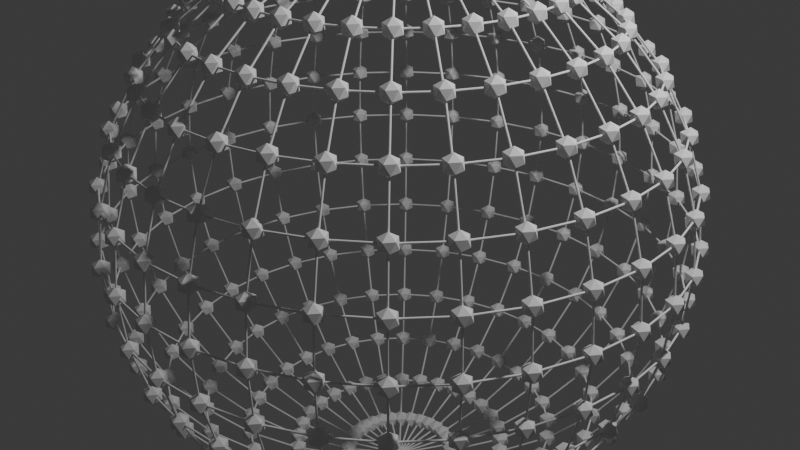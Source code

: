 # Source: Motion_Graphics_Geometry_Nodes_2025.blend  (saved by Blender 4.4.30; exported with 4.5.12 LTS)
import bpy
from mathutils import Matrix  # noqa: F401  (used for matrix-valued properties, if any)

bpy.ops.wm.read_factory_settings(use_empty=True)
scene = bpy.context.scene
scene.name = 'Scene'

# ---- collections
col_collection = bpy.data.collections.new('Collection'); scene.collection.children.link(col_collection)

# ---- materials (node trees are filled in below, after node groups)
mat_material_001 = bpy.data.materials.new('Material.001')

# ---- node groups
ng_animationexample_r12_instancesdroplets = bpy.data.node_groups.new('AnimationExample.R12.InstancesDroplets', 'GeometryNodeTree')
_s = ng_animationexample_r12_instancesdroplets.interface.new_socket(name='Geometry', in_out='OUTPUT', socket_type='NodeSocketGeometry')
_s = ng_animationexample_r12_instancesdroplets.interface.new_socket(name='Geometry', in_out='INPUT', socket_type='NodeSocketGeometry')
ng_animationexample_r12_instancesdroplets.is_modifier = True
_N = ng_animationexample_r12_instancesdroplets.nodes; _L = ng_animationexample_r12_instancesdroplets.links
n0 = _N.new('NodeGroupInput'); n0.name = 'Group Input'; n0.location = (-570, 103)
n1 = _N.new('NodeGroupOutput'); n1.name = 'Group Output'; n1.location = (1034, 42)
n2 = _N.new('GeometryNodeInputSceneTime'); n2.name = 'Scene Time'; n2.location = (50, -160)
n3 = _N.new('GeometryNodeSetPosition'); n3.name = 'Set Position'; n3.location = (645, -251)
n4 = _N.new('FunctionNodeInputInt'); n4.name = 'Integer'; n4.location = (29, -279)
n4.label = 'Total Frames'
n4.integer = 180
n4.outputs[0].default_value = 0
n5 = _N.new('ShaderNodeCombineXYZ'); n5.name = 'Combine XYZ'; n5.location = (488, -338)
n6 = _N.new('ShaderNodeMapRange'); n6.name = 'Map Range'; n6.location = (410, -108)
n6.inputs[4].default_value = 6.283
n7 = _N.new('ShaderNodeMath'); n7.name = 'Math'; n7.location = (230, -142)
n7.operation = 'PINGPONG'
n8 = _N.new('ShaderNodeMath'); n8.name = 'Math.001'; n8.location = (223, -289)
n8.operation = 'DIVIDE'
n8.inputs[1].default_value = 2.0
n9 = _N.new('GeometryNodeInstanceOnPoints'); n9.name = 'Instance on Points'; n9.location = (222, -39)
n10 = _N.new('GeometryNodeMeshIcoSphere'); n10.name = 'Ico Sphere'; n10.location = (29, -139)
n10.inputs[0].default_value = 0.1
n11 = _N.new('ShaderNodeTexWave'); n11.name = 'Wave Texture'; n11.location = (678, -40)
n12 = _N.new('GeometryNodeInputIndex'); n12.name = 'Index'; n12.location = (390, -359)
n13 = _N.new('GeometryNodeMeshUVSphere'); n13.name = 'UV Sphere'; n13.location = (-638, 20)
n13.inputs[2].default_value = 2.96
n14 = _N.new('GeometryNodeJoinGeometry'); n14.name = 'Join Geometry'; n14.location = (853, 42)
n15 = _N.new('GeometryNodeMeshToCurve'); n15.name = 'Mesh to Curve'; n15.location = (29, -55)
n16 = _N.new('GeometryNodeCurveToMesh'); n16.name = 'Curve to Mesh'; n16.location = (245, -39)
n17 = _N.new('GeometryNodeCurvePrimitiveCircle'); n17.name = 'Curve Circle'; n17.location = (29, -162)
n17.inputs[4].default_value = 0.01
n18 = _N.new('NodeFrame'); n18.name = 'Frame'; n18.location = (-330, 377)
n18.label = 'Wireframe Mesh'
n18.width = 414
n19 = _N.new('NodeFrame'); n19.name = 'Frame.001'; n19.location = (94, 177)
n19.label = 'Instances'
n19.width = 391
n20 = _N.new('NodeFrame'); n20.name = 'Frame.002'; n20.location = (-388, -290)
n20.label = 'Optional: Animation'
n20.width = 857
n21 = _N.new('GeometryNodeInputNamedAttribute'); n21.name = 'Named Attribute'; n21.location = (220, -39)
n21.inputs[0].default_value = 'radius'
n22 = _N.new('GeometryNodeSwitch'); n22.name = 'Switch'; n22.location = (220, -39)
n22.input_type = 'FLOAT'
n22.inputs[1].default_value = 1.0
n2.parent = n20
n4.parent = n20
n6.parent = n20
n7.parent = n20
n8.parent = n20
n9.parent = n19
n10.parent = n19
n11.parent = n20
n12.parent = n20
n15.parent = n18
n16.parent = n18
n17.parent = n18
n21.parent = n18
n22.parent = n18
_L.new(n14.outputs[0], n1.inputs[0])
_L.new(n9.outputs[0], n3.inputs[0])
_L.new(n5.outputs[0], n3.inputs[3])
_L.new(n7.outputs[0], n6.inputs[0])
_L.new(n4.outputs[0], n6.inputs[2])
_L.new(n2.outputs[1], n7.inputs[0])
_L.new(n4.outputs[0], n8.inputs[0])
_L.new(n8.outputs[0], n7.inputs[1])
_L.new(n10.outputs[0], n9.inputs[2])
_L.new(n6.outputs[0], n11.inputs[6])
_L.new(n12.outputs[0], n11.inputs[0])
_L.new(n13.outputs[0], n9.inputs[0])
_L.new(n3.outputs[0], n14.inputs[0])
_L.new(n16.outputs[0], n14.inputs[0])
_L.new(n13.outputs[0], n15.inputs[0])
_L.new(n15.outputs[0], n16.inputs[0])
_L.new(n17.outputs[0], n16.inputs[1])
_L.new(n21.outputs[1], n22.inputs[0])
_L.new(n21.outputs[0], n22.inputs[2])
_L.new(n22.outputs[0], n16.inputs[2])
n1.is_active_output = True

# ---- material node trees
mat_material_001.use_nodes = True; mat_material_001.node_tree.nodes.clear()
_N = mat_material_001.node_tree.nodes; _L = mat_material_001.node_tree.links
n0 = _N.new('ShaderNodeBsdfPrincipled'); n0.name = 'Principled BSDF'; n0.location = (10, 300)
n1 = _N.new('ShaderNodeOutputMaterial'); n1.name = 'Material Output'; n1.location = (300, 300)
_L.new(n0.outputs[0], n1.inputs[0])
n1.is_active_output = True

# ---- world
world_world = bpy.data.worlds.new('World'); scene.world = world_world
world_world.use_nodes = True; world_world.node_tree.nodes.clear()
_N = world_world.node_tree.nodes; _L = world_world.node_tree.links
n0 = _N.new('ShaderNodeOutputWorld'); n0.name = 'World Output'; n0.location = (300, 300)
n1 = _N.new('ShaderNodeBackground'); n1.name = 'Background'; n1.location = (10, 300)
n1.inputs[0].default_value = (0.05088, 0.05088, 0.05088, 1.0)
_L.new(n1.outputs[0], n0.inputs[0])
n0.is_active_output = True
world_world.color = (0.05088, 0.05088, 0.05088)
world_world.sun_shadow_jitter_overblur = 0.0

# ---- cameras
cam_camera = bpy.data.cameras.new('Camera')
cam_camera.clip_end = 100.0
cam_camera.ortho_scale = 7.314

# ---- lights
light_light = bpy.data.lights.new('Light', 'POINT')
light_light.energy = 1000.0
light_light.shadow_soft_size = 0.1

# ---- meshes
me_cube = bpy.data.meshes.new('Cube')
me_cube.from_pydata([(1.0, 1.0, 1.0), (1.0, 1.0, -1.0), (1.0, -1.0, 1.0), (1.0, -1.0, -1.0), (-1.0, 1.0, 1.0), (-1.0, 1.0, -1.0), (-1.0, -1.0, 1.0), (-1.0, -1.0, -1.0)], [], [(0, 4, 6, 2), (3, 2, 6, 7), (7, 6, 4, 5), (5, 1, 3, 7), (1, 0, 2, 3), (5, 4, 0, 1)])
_uv = me_cube.uv_layers.new(name='UVMap')
_uv.uv.foreach_set('vector', [0.625, 0.5, 0.875, 0.5, 0.875, 0.75, 0.625, 0.75, 0.375, 0.75, 0.625, 0.75, 0.625, 1.0, 0.375, 1.0, 0.375, 0.0, 0.625, 0.0, 0.625, 0.25, 0.375, 0.25, 0.125, 0.5, 0.375, 0.5, 0.375, 0.75, 0.125, 0.75, 0.375, 0.5, 0.625, 0.5, 0.625, 0.75, 0.375, 0.75, 0.375, 0.25, 0.625, 0.25, 0.625, 0.5, 0.375, 0.5])
me_cube.materials.append(mat_material_001)
me_cube.use_mirror_vertex_groups = False
me_cube.update()
me_plane = bpy.data.meshes.new('Plane')
me_plane.from_pydata([(-1.0, -1.0, 0.0), (1.0, -1.0, 0.0), (-1.0, 1.0, 0.0), (1.0, 1.0, 0.0)], [], [(0, 1, 3, 2)])
_uv = me_plane.uv_layers.new(name='UVMap')
_uv.uv.foreach_set('vector', [0.0, 0.0, 1.0, 0.0, 1.0, 1.0, 0.0, 1.0])
me_plane.update()

# ---- objects
ob_cube = bpy.data.objects.new('Cube', me_cube)
ob_light = bpy.data.objects.new('Light', light_light)
ob_camera = bpy.data.objects.new('Camera', cam_camera)
ob_wireframe_example = bpy.data.objects.new('Wireframe Example', me_plane)

# ---- transforms, parenting, visibility, modifiers, constraints
ob_cube.location = (0.0, 0.0, 0.0)
ob_cube.lock_rotations_4d = False
ob_cube.empty_display_type = 'ARROWS'
ob_cube.lineart.crease_threshold = 0.0
_m = ob_cube.modifiers.new('GeometryNodes', 'NODES')
_m.node_group = ng_animationexample_r12_instancesdroplets
ob_light.location = (4.076, 1.005, 5.904)
ob_light.rotation_euler = (0.6503, 0.05522, 1.866)
ob_light.lock_rotations_4d = False
ob_light.empty_display_type = 'ARROWS'
ob_light.color = (0.0, 0.0, 0.0, 0.0)
ob_light.lineart.crease_threshold = 0.0
ob_camera.location = (7.359, -6.926, 4.958)
ob_camera.rotation_euler = (1.109, 0.0, 0.8149)
ob_camera.lock_rotations_4d = False
ob_camera.empty_display_type = 'ARROWS'
ob_camera.color = (0.0, 0.0, 0.0, 0.0)
ob_camera.display_type = 'WIRE'
ob_camera.lineart.crease_threshold = 0.0
ob_wireframe_example.location = (0.0, 0.0, 0.0)
ob_wireframe_example.hide_render = True
_m = ob_wireframe_example.modifiers.new('Bevel', 'BEVEL')
_m.segments = 5
_m.affect = 'VERTICES'
_m = ob_wireframe_example.modifiers.new('Wireframe', 'WIREFRAME')

# ---- collection membership
col_collection.objects.link(ob_cube)
col_collection.objects.link(ob_light)
col_collection.objects.link(ob_camera)
col_collection.objects.link(ob_wireframe_example)

# ---- scene / render settings (as saved in the file)
scene.camera = ob_camera
scene.frame_start = 1; scene.frame_end = 180; scene.frame_set(144)
scene.render.engine = 'BLENDER_EEVEE_NEXT'
bpy.context.view_layer.update()
